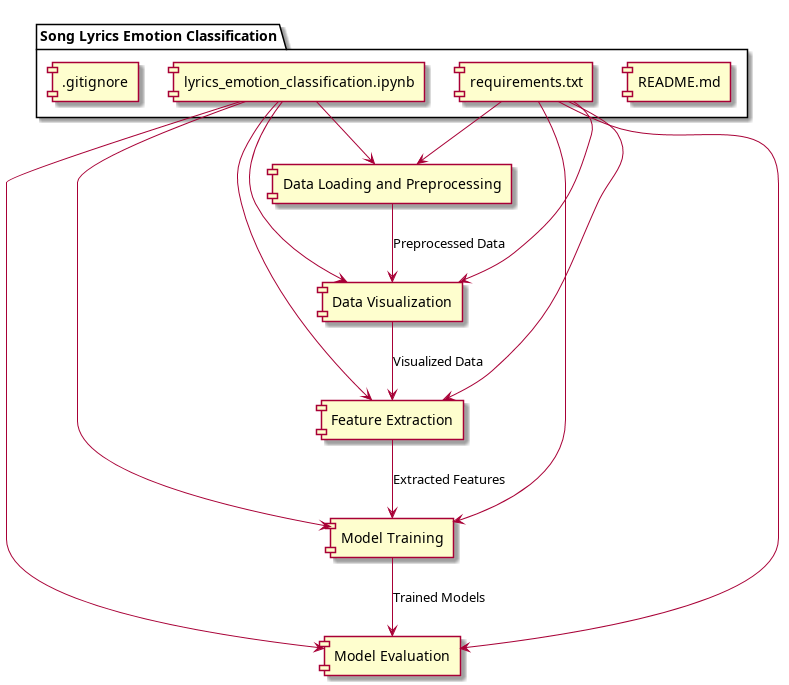

The diagram above was rendered by PlantUML. Its source (embedded in the PNG):
@startuml

package "Song Lyrics Emotion Classification" {
  [README.md]
  [requirements.txt]
  [lyrics_emotion_classification.ipynb]
  [.gitignore]
}

component "Data Loading and Preprocessing" as DLP
component "Data Visualization" as DV
component "Feature Extraction" as FE
component "Model Training" as MT
component "Model Evaluation" as ME

[requirements.txt] --> DLP
[requirements.txt] --> DV
[requirements.txt] --> FE
[requirements.txt] --> MT
[requirements.txt] --> ME

[lyrics_emotion_classification.ipynb] --> DLP
[lyrics_emotion_classification.ipynb] --> DV
[lyrics_emotion_classification.ipynb] --> FE
[lyrics_emotion_classification.ipynb] --> MT
[lyrics_emotion_classification.ipynb] --> ME

DLP --> DV : "Preprocessed Data"
DV --> FE : "Visualized Data"
FE --> MT : "Extracted Features"
MT --> ME : "Trained Models"

@enduml